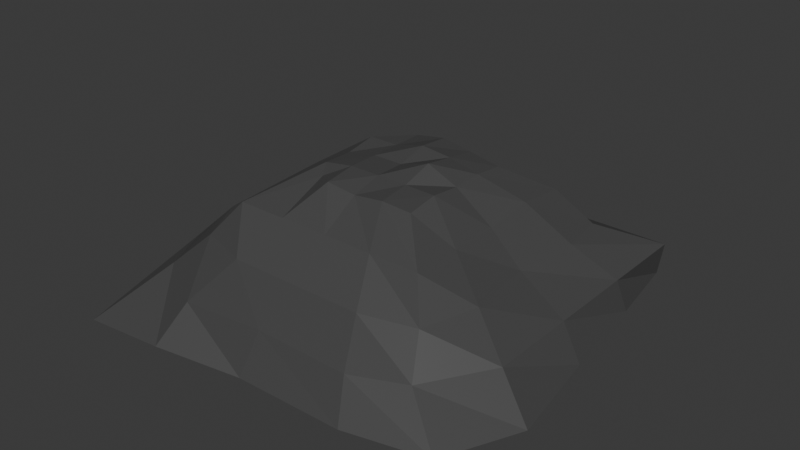 # Source: Rock1.blend  (saved by Blender 4.1.23; exported with 4.5.12 LTS)
import bpy
from mathutils import Matrix  # noqa: F401  (used for matrix-valued properties, if any)

bpy.ops.wm.read_factory_settings(use_empty=True)
scene = bpy.context.scene
scene.name = 'Scene'

# ---- collections
col_collection = bpy.data.collections.new('Collection'); scene.collection.children.link(col_collection)

# ---- materials (node trees are filled in below, after node groups)
mat_material_001 = bpy.data.materials.new('Material.001')
mat_material_001.use_transparent_shadow = False

# ---- material node trees
mat_material_001.use_nodes = True; mat_material_001.node_tree.nodes.clear()
_N = mat_material_001.node_tree.nodes; _L = mat_material_001.node_tree.links
n0 = _N.new('ShaderNodeBsdfPrincipled'); n0.name = 'Principled BSDF'; n0.location = (10, 300)
n0.inputs[0].default_value = (0.06819, 0.06819, 0.06819, 1.0)
n1 = _N.new('ShaderNodeOutputMaterial'); n1.name = 'Material Output'; n1.location = (300, 300)
_L.new(n0.outputs[0], n1.inputs[0])
n1.is_active_output = True

# ---- world
world_world = bpy.data.worlds.new('World'); scene.world = world_world
world_world.use_nodes = True; world_world.node_tree.nodes.clear()
_N = world_world.node_tree.nodes; _L = world_world.node_tree.links
n0 = _N.new('ShaderNodeOutputWorld'); n0.name = 'World Output'; n0.location = (300, 300)
n1 = _N.new('ShaderNodeBackground'); n1.name = 'Background'; n1.location = (10, 300)
n1.inputs[0].default_value = (0.05088, 0.05088, 0.05088, 1.0)
_L.new(n1.outputs[0], n0.inputs[0])
n0.is_active_output = True
world_world.color = (0.05088, 0.05088, 0.05088)
world_world.use_sun_shadow = False
world_world.sun_shadow_jitter_overblur = 0.0

# ---- meshes
me_cube_001 = bpy.data.meshes.new('Cube.001')
me_cube_001.from_pydata([(-2.75, -3.593, -0.9969), (-0.8309, -0.7541, 0.8397), (-2.9, 2.652, -1.0), (-1.0, 1.0, 0.786), (2.931, -2.925, -1.0), (1.0, -1.0, 0.9149), (2.799, 2.816, -1.0), (1.0, 1.0, 0.9023), (-1.964, -1.967, 0.0), (-1.922, 2.003, 0.0), (2.128, 1.886, 0.0), (1.979, -2.019, 0.0), (-2.27, 2.345, -0.5), (2.858, 2.858, -0.5), (2.226, -2.465, -0.5), (-2.402, -2.341, -0.4658), (-1.619, -1.619, 0.5), (-1.398, 1.413, 0.5), (1.619, 1.619, 0.5), (1.619, -1.619, 0.5), (-3.108, -0.02244, -1.0), (-1.0, 0.0, 0.9111), (3.212, -0.1017, -1.0), (1.0, 0.0, 0.9373), (2.108, 0.02472, -3.725e-09), (-2.239, 0.0, 0.0), (-2.858, 0.0, -0.5), (2.858, 0.0, -0.5), (1.619, 0.0, 0.5), (-1.619, 0.0, 0.5909), (-3.352, -1.558, -1.0), (1.0, -0.5, 0.99), (2.239, -1.119, 0.0), (2.858, -1.429, -0.5), (1.619, -0.8096, 0.5), (-1.0, -0.5, 0.9207), (3.477, -1.739, -1.0), (-2.4, -1.119, 0.0), (-2.858, -1.429, -0.5), (-1.619, -0.8096, 0.5), (-1.0, 0.5, 1.0), (3.003, 1.51, -1.0), (-2.239, 1.119, 0.0), (-2.858, 1.429, -0.5), (-1.619, 0.8096, 0.5), (-3.336, 1.628, -1.0), (1.0, 0.5, 0.9555), (2.239, 1.119, 0.0), (2.858, 1.429, -0.5), (1.619, 0.8096, 0.5957), (-0.01914, 3.4, -1.0), (0.0, 1.0, 1.083), (-0.0708, -3.244, -1.0), (0.0, -1.0, 0.8745), (0.0, -2.239, 0.0), (0.06782, 2.422, 0.01016), (0.0, 2.858, -0.5), (0.02519, -2.935, -0.3626), (0.0, -1.619, 0.5), (0.0, 1.619, 0.5), (0.0, 0.0, 1.0), (0.0, 0.0, -1.0), (0.0, -0.5, 1.0), (0.0, -1.739, -1.0), (0.0, 1.739, -1.0), (0.0, 0.5, 1.124), (0.5, 1.0, 1.0), (1.668, -3.225, -1.0), (1.119, 2.397, 0.0), (1.429, 2.858, -0.5), (0.8096, 1.619, 0.5), (0.5, 0.0, 1.152), (0.5, -0.5, 1.0), (0.5, 0.5, 1.075), (1.549, 3.215, -1.0), (0.5, -1.0, 0.9378), (1.119, -2.239, 0.0), (1.542, -2.949, -0.3757), (0.8096, -1.619, 0.5), (1.739, 0.0, -1.0), (1.739, -1.739, -1.0), (1.739, 1.739, -1.0), (-1.623, 3.056, -1.0), (-0.5, -1.0, 0.9278), (-1.119, -2.239, 0.0), (-1.429, -2.924, -0.5), (-0.8096, -1.619, 0.5), (-1.739, 0.0, -1.0), (-1.739, -1.739, -1.0), (-1.739, 1.739, -1.0), (-0.5, 1.0, 1.0), (-1.473, -3.505, -0.9617), (-1.119, 2.239, 0.0), (-1.429, 2.858, -0.5), (-0.8096, 1.619, 0.5), (-0.5, 0.0, 1.0), (-0.5, -0.5, 1.0), (-0.5, 0.5, 1.0)], [], [(44, 40, 3, 17), (70, 66, 7, 18), (34, 31, 5, 19), (86, 83, 1, 16), (80, 36, 4, 67), (96, 35, 1, 83), (85, 84, 8, 15), (33, 32, 11, 14), (69, 68, 10, 13), (43, 42, 9, 12), (45, 43, 12, 2), (74, 69, 13, 6), (36, 33, 14, 4), (91, 85, 15, 0), (84, 86, 16, 8), (32, 34, 19, 11), (68, 70, 18, 10), (42, 44, 17, 9), (37, 39, 29, 25), (47, 49, 28, 24), (41, 48, 27, 22), (30, 38, 26, 20), (38, 37, 25, 26), (48, 47, 24, 27), (97, 40, 21, 95), (81, 41, 22, 79), (49, 46, 23, 28), (39, 35, 21, 29), (16, 1, 35, 39), (15, 8, 37, 38), (0, 15, 38, 30), (8, 16, 39, 37), (24, 28, 34, 32), (22, 27, 33, 36), (27, 24, 32, 33), (95, 21, 35, 96), (79, 22, 36, 80), (28, 23, 31, 34), (18, 7, 46, 49), (74, 6, 41, 81), (90, 3, 40, 97), (13, 10, 47, 48), (6, 13, 48, 41), (10, 18, 49, 47), (25, 29, 44, 42), (20, 26, 43, 45), (26, 25, 42, 43), (29, 21, 40, 44), (66, 51, 65, 73), (82, 50, 64, 89), (87, 61, 63, 88), (71, 60, 62, 72), (89, 64, 61, 87), (73, 65, 60, 71), (92, 94, 59, 55), (76, 78, 58, 54), (67, 77, 57, 52), (82, 93, 56, 50), (93, 92, 55, 56), (77, 76, 54, 57), (72, 62, 53, 75), (88, 63, 52, 91), (78, 75, 53, 58), (94, 90, 51, 59), (19, 5, 75, 78), (31, 72, 75, 5), (14, 11, 76, 77), (4, 14, 77, 67), (11, 19, 78, 76), (46, 73, 71, 23), (23, 71, 72, 31), (7, 66, 73, 46), (50, 74, 81, 64), (61, 79, 80, 63), (64, 81, 79, 61), (55, 59, 70, 68), (50, 56, 69, 74), (56, 55, 68, 69), (63, 80, 67, 52), (59, 51, 66, 70), (17, 3, 90, 94), (30, 88, 91, 0), (12, 9, 92, 93), (2, 12, 93, 82), (9, 17, 94, 92), (45, 89, 87, 20), (20, 87, 88, 30), (2, 82, 89, 45), (51, 90, 97, 65), (60, 95, 96, 62), (65, 97, 95, 60), (54, 58, 86, 84), (52, 57, 85, 91), (57, 54, 84, 85), (62, 96, 83, 53), (58, 53, 83, 86)])
_uv = me_cube_001.uv_layers.new(name='UVMap')
_uv.uv.foreach_set('vector', [0.5625, 0.1875, 0.625, 0.1875, 0.625, 0.25, 0.5625, 0.25, 0.5625, 0.4375, 0.625, 0.4375, 0.625, 0.5, 0.5625, 0.5, 0.5625, 0.6875, 0.625, 0.6875, 0.625, 0.75, 0.5625, 0.75, 0.5625, 0.9375, 0.625, 0.9375, 0.625, 1.0, 0.5625, 1.0, 0.3125, 0.6875, 0.375, 0.6875, 0.375, 0.75, 0.3125, 0.75, 0.8125, 0.6875, 0.875, 0.6875, 0.875, 0.75, 0.8125, 0.75, 0.4375, 0.9375, 0.5, 0.9375, 0.5, 1.0, 0.4375, 1.0, 0.4375, 0.6875, 0.5, 0.6875, 0.5, 0.75, 0.4375, 0.75, 0.4375, 0.4375, 0.5, 0.4375, 0.5, 0.5, 0.4375, 0.5, 0.4375, 0.1875, 0.5, 0.1875, 0.5, 0.25, 0.4375, 0.25, 0.375, 0.1875, 0.4375, 0.1875, 0.4375, 0.25, 0.375, 0.25, 0.375, 0.4375, 0.4375, 0.4375, 0.4375, 0.5, 0.375, 0.5, 0.375, 0.6875, 0.4375, 0.6875, 0.4375, 0.75, 0.375, 0.75, 0.375, 0.9375, 0.4375, 0.9375, 0.4375, 1.0, 0.375, 1.0, 0.5, 0.9375, 0.5625, 0.9375, 0.5625, 1.0, 0.5, 1.0, 0.5, 0.6875, 0.5625, 0.6875, 0.5625, 0.75, 0.5, 0.75, 0.5, 0.4375, 0.5625, 0.4375, 0.5625, 0.5, 0.5, 0.5, 0.5, 0.1875, 0.5625, 0.1875, 0.5625, 0.25, 0.5, 0.25, 0.5, 0.0625, 0.5625, 0.0625, 0.5625, 0.125, 0.5, 0.125, 0.5, 0.5625, 0.5625, 0.5625, 0.5625, 0.625, 0.5, 0.625, 0.375, 0.5625, 0.4375, 0.5625, 0.4375, 0.625, 0.375, 0.625, 0.375, 0.0625, 0.4375, 0.0625, 0.4375, 0.125, 0.375, 0.125, 0.4375, 0.0625, 0.5, 0.0625, 0.5, 0.125, 0.4375, 0.125, 0.4375, 0.5625, 0.5, 0.5625, 0.5, 0.625, 0.4375, 0.625, 0.8125, 0.5625, 0.875, 0.5625, 0.875, 0.625, 0.8125, 0.625, 0.3125, 0.5625, 0.375, 0.5625, 0.375, 0.625, 0.3125, 0.625, 0.5625, 0.5625, 0.625, 0.5625, 0.625, 0.625, 0.5625, 0.625, 0.5625, 0.0625, 0.625, 0.0625, 0.625, 0.125, 0.5625, 0.125, 0.5625, 0.0, 0.625, 0.0, 0.625, 0.0625, 0.5625, 0.0625, 0.4375, 0.0, 0.5, 0.0, 0.5, 0.0625, 0.4375, 0.0625, 0.375, 0.0, 0.4375, 0.0, 0.4375, 0.0625, 0.375, 0.0625, 0.5, 0.0, 0.5625, 0.0, 0.5625, 0.0625, 0.5, 0.0625, 0.5, 0.625, 0.5625, 0.625, 0.5625, 0.6875, 0.5, 0.6875, 0.375, 0.625, 0.4375, 0.625, 0.4375, 0.6875, 0.375, 0.6875, 0.4375, 0.625, 0.5, 0.625, 0.5, 0.6875, 0.4375, 0.6875, 0.8125, 0.625, 0.875, 0.625, 0.875, 0.6875, 0.8125, 0.6875, 0.3125, 0.625, 0.375, 0.625, 0.375, 0.6875, 0.3125, 0.6875, 0.5625, 0.625, 0.625, 0.625, 0.625, 0.6875, 0.5625, 0.6875, 0.5625, 0.5, 0.625, 0.5, 0.625, 0.5625, 0.5625, 0.5625, 0.3125, 0.5, 0.375, 0.5, 0.375, 0.5625, 0.3125, 0.5625, 0.8125, 0.5, 0.875, 0.5, 0.875, 0.5625, 0.8125, 0.5625, 0.4375, 0.5, 0.5, 0.5, 0.5, 0.5625, 0.4375, 0.5625, 0.375, 0.5, 0.4375, 0.5, 0.4375, 0.5625, 0.375, 0.5625, 0.5, 0.5, 0.5625, 0.5, 0.5625, 0.5625, 0.5, 0.5625, 0.5, 0.125, 0.5625, 0.125, 0.5625, 0.1875, 0.5, 0.1875, 0.375, 0.125, 0.4375, 0.125, 0.4375, 0.1875, 0.375, 0.1875, 0.4375, 0.125, 0.5, 0.125, 0.5, 0.1875, 0.4375, 0.1875, 0.5625, 0.125, 0.625, 0.125, 0.625, 0.1875, 0.5625, 0.1875, 0.6875, 0.5, 0.75, 0.5, 0.75, 0.5625, 0.6875, 0.5625, 0.1875, 0.5, 0.25, 0.5, 0.25, 0.5625, 0.1875, 0.5625, 0.1875, 0.625, 0.25, 0.625, 0.25, 0.6875, 0.1875, 0.6875, 0.6875, 0.625, 0.75, 0.625, 0.75, 0.6875, 0.6875, 0.6875, 0.1875, 0.5625, 0.25, 0.5625, 0.25, 0.625, 0.1875, 0.625, 0.6875, 0.5625, 0.75, 0.5625, 0.75, 0.625, 0.6875, 0.625, 0.5, 0.3125, 0.5625, 0.3125, 0.5625, 0.375, 0.5, 0.375, 0.5, 0.8125, 0.5625, 0.8125, 0.5625, 0.875, 0.5, 0.875, 0.375, 0.8125, 0.4375, 0.8125, 0.4375, 0.875, 0.375, 0.875, 0.375, 0.3125, 0.4375, 0.3125, 0.4375, 0.375, 0.375, 0.375, 0.4375, 0.3125, 0.5, 0.3125, 0.5, 0.375, 0.4375, 0.375, 0.4375, 0.8125, 0.5, 0.8125, 0.5, 0.875, 0.4375, 0.875, 0.6875, 0.6875, 0.75, 0.6875, 0.75, 0.75, 0.6875, 0.75, 0.1875, 0.6875, 0.25, 0.6875, 0.25, 0.75, 0.1875, 0.75, 0.5625, 0.8125, 0.625, 0.8125, 0.625, 0.875, 0.5625, 0.875, 0.5625, 0.3125, 0.625, 0.3125, 0.625, 0.375, 0.5625, 0.375, 0.5625, 0.75, 0.625, 0.75, 0.625, 0.8125, 0.5625, 0.8125, 0.625, 0.6875, 0.6875, 0.6875, 0.6875, 0.75, 0.625, 0.75, 0.4375, 0.75, 0.5, 0.75, 0.5, 0.8125, 0.4375, 0.8125, 0.375, 0.75, 0.4375, 0.75, 0.4375, 0.8125, 0.375, 0.8125, 0.5, 0.75, 0.5625, 0.75, 0.5625, 0.8125, 0.5, 0.8125, 0.625, 0.5625, 0.6875, 0.5625, 0.6875, 0.625, 0.625, 0.625, 0.625, 0.625, 0.6875, 0.625, 0.6875, 0.6875, 0.625, 0.6875, 0.625, 0.5, 0.6875, 0.5, 0.6875, 0.5625, 0.625, 0.5625, 0.25, 0.5, 0.3125, 0.5, 0.3125, 0.5625, 0.25, 0.5625, 0.25, 0.625, 0.3125, 0.625, 0.3125, 0.6875, 0.25, 0.6875, 0.25, 0.5625, 0.3125, 0.5625, 0.3125, 0.625, 0.25, 0.625, 0.5, 0.375, 0.5625, 0.375, 0.5625, 0.4375, 0.5, 0.4375, 0.375, 0.375, 0.4375, 0.375, 0.4375, 0.4375, 0.375, 0.4375, 0.4375, 0.375, 0.5, 0.375, 0.5, 0.4375, 0.4375, 0.4375, 0.25, 0.6875, 0.3125, 0.6875, 0.3125, 0.75, 0.25, 0.75, 0.5625, 0.375, 0.625, 0.375, 0.625, 0.4375, 0.5625, 0.4375, 0.5625, 0.25, 0.625, 0.25, 0.625, 0.3125, 0.5625, 0.3125, 0.125, 0.6875, 0.1875, 0.6875, 0.1875, 0.75, 0.125, 0.75, 0.4375, 0.25, 0.5, 0.25, 0.5, 0.3125, 0.4375, 0.3125, 0.375, 0.25, 0.4375, 0.25, 0.4375, 0.3125, 0.375, 0.3125, 0.5, 0.25, 0.5625, 0.25, 0.5625, 0.3125, 0.5, 0.3125, 0.125, 0.5625, 0.1875, 0.5625, 0.1875, 0.625, 0.125, 0.625, 0.125, 0.625, 0.1875, 0.625, 0.1875, 0.6875, 0.125, 0.6875, 0.125, 0.5, 0.1875, 0.5, 0.1875, 0.5625, 0.125, 0.5625, 0.75, 0.5, 0.8125, 0.5, 0.8125, 0.5625, 0.75, 0.5625, 0.75, 0.625, 0.8125, 0.625, 0.8125, 0.6875, 0.75, 0.6875, 0.75, 0.5625, 0.8125, 0.5625, 0.8125, 0.625, 0.75, 0.625, 0.5, 0.875, 0.5625, 0.875, 0.5625, 0.9375, 0.5, 0.9375, 0.375, 0.875, 0.4375, 0.875, 0.4375, 0.9375, 0.375, 0.9375, 0.4375, 0.875, 0.5, 0.875, 0.5, 0.9375, 0.4375, 0.9375, 0.75, 0.6875, 0.8125, 0.6875, 0.8125, 0.75, 0.75, 0.75, 0.5625, 0.875, 0.625, 0.875, 0.625, 0.9375, 0.5625, 0.9375])
me_cube_001.materials.append(mat_material_001)
me_cube_001.update()

# ---- objects
ob_cube = bpy.data.objects.new('Cube', me_cube_001)

# ---- transforms, parenting, visibility, modifiers, constraints
ob_cube.location = (0.0, 0.0, 0.0)

# ---- collection membership
col_collection.objects.link(ob_cube)

# ---- scene / render settings (as saved in the file)
scene.frame_start = 1; scene.frame_end = 250; scene.frame_set(1)
scene.render.engine = 'BLENDER_EEVEE_NEXT'
scene.cycles.sampling_pattern = 'TABULATED_SOBOL'
scene.eevee.ray_tracing_options.trace_max_roughness = 0.0
bpy.context.view_layer.update()

# ---- added for rendering (the .blend has no active camera and no usable light): camera, sun
cam_auto = bpy.data.cameras.new('AutoCamera')
cam_auto.lens = 50.0
cam_auto.sensor_width = 36.0
cam_auto.clip_end = 1000.0
ob_auto_camera = bpy.data.objects.new('AutoCamera', cam_auto)
scene.collection.objects.link(ob_auto_camera)
ob_auto_camera.location = (9.32325, -11.2097, 7.48494)
ob_auto_camera.rotation_euler = (1.09748, -7.21219e-08, 0.694738)
scene.camera = ob_auto_camera
light_auto_sun = bpy.data.lights.new('AutoSun', 'SUN')
light_auto_sun.energy = 3.0
light_auto_sun.angle = 0.0523599
ob_auto_sun = bpy.data.objects.new('AutoSun', light_auto_sun)
scene.collection.objects.link(ob_auto_sun)
ob_auto_sun.rotation_euler = (0.872665, 0.174533, 0.523599)
bpy.context.view_layer.update()
